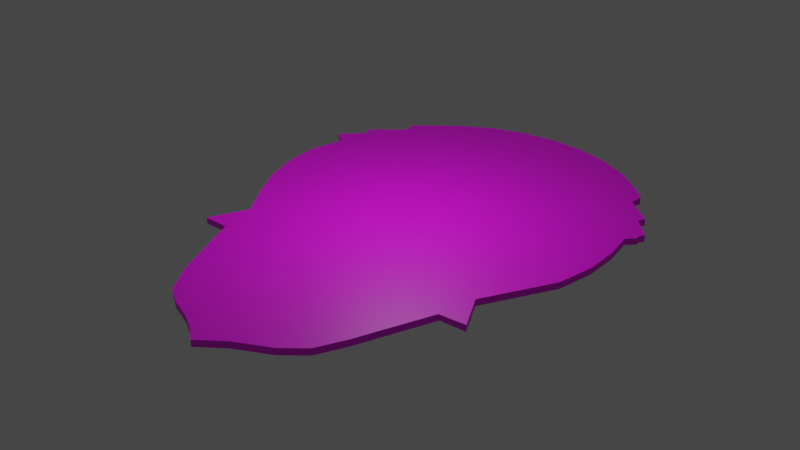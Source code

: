 # Source: ozanp.blend  (saved by Blender 2.93.21; exported with 4.5.12 LTS)
import bpy
from mathutils import Matrix  # noqa: F401  (used for matrix-valued properties, if any)

bpy.ops.wm.read_factory_settings(use_empty=True)
scene = bpy.context.scene
scene.name = 'Scene'

# ---- collections
col_collection = bpy.data.collections.new('Collection'); scene.collection.children.link(col_collection)

# ---- images (referenced by path relative to the original .blend; pixels are not part of the script)
import os
ASSET_DIR = os.environ.get("B2B_ASSET_DIR", "")  # directory of the original .blend (textures are referenced by path, not embedded)
HERE = os.path.dirname(os.path.abspath(__file__))  # packed textures are extracted next to this script under _unpacked/

def load_image(name, relpath, width, height, colorspace="sRGB"):
    """Load a texture the original file referenced (path relative to the .blend, or extracted next to this script)."""
    p = next((c for c in (os.path.join(HERE, relpath), os.path.join(ASSET_DIR, relpath)) if relpath and os.path.exists(c)), "")
    if p:
        img = bpy.data.images.load(p, check_existing=True)
        img.name = name
    else:  # same state as the original file: an image datablock whose file is absent (Cycles renders it pink)
        img = bpy.data.images.new(name, width, height)
        img.source = "FILE"
        img.filepath = "//" + (relpath or name)
    img.colorspace_settings.name = colorspace
    return img
img_aqer_removebg_preview__1__png = load_image('aqer-removebg-preview (1).png', 'aqer-removebg-preview (1).png', 1024, 1024, 'sRGB')

# ---- materials (node trees are filled in below, after node groups)
mat_material_001 = bpy.data.materials.new('Material.001')

# ---- material node trees
mat_material_001.use_nodes = True; mat_material_001.node_tree.nodes.clear()
_N = mat_material_001.node_tree.nodes; _L = mat_material_001.node_tree.links
n0 = _N.new('ShaderNodeOutputMaterial'); n0.name = 'Material Output'; n0.location = (300, 300)
n1 = _N.new('ShaderNodeBsdfPrincipled'); n1.name = 'Principled BSDF'; n1.location = (10, 300)
n1.distribution = 'GGX'
n1.subsurface_method = 'BURLEY'
n1.inputs[3].default_value = 1.45
n1.inputs[27].default_value = (0.0, 0.0, 0.0, 1.0)
n1.inputs[28].default_value = 1.0
n2 = _N.new('ShaderNodeTexImage'); n2.name = 'Image Texture'; n2.location = (-405, 184)
n2.image = img_aqer_removebg_preview__1__png
_L.new(n1.outputs[0], n0.inputs[0])
_L.new(n2.outputs[0], n1.inputs[0])
n0.is_active_output = True

# ---- world
world_world = bpy.data.worlds.new('World'); scene.world = world_world
world_world.use_nodes = True; world_world.node_tree.nodes.clear()
_N = world_world.node_tree.nodes; _L = world_world.node_tree.links
n0 = _N.new('ShaderNodeOutputWorld'); n0.name = 'World Output'; n0.location = (300, 300)
n1 = _N.new('ShaderNodeBackground'); n1.name = 'Background'; n1.location = (10, 300)
n1.inputs[0].default_value = (0.05088, 0.05088, 0.05088, 1.0)
_L.new(n1.outputs[0], n0.inputs[0])
n0.is_active_output = True
world_world.color = (0.05088, 0.05088, 0.05088)
world_world.use_sun_shadow = False
world_world.sun_shadow_jitter_overblur = 0.0

# ---- lights
light_point = bpy.data.lights.new('Point', 'POINT')
light_point.transmission_factor = 0.0
light_point.energy = 56.8
light_point.shadow_soft_size = 0.25
light_point.shadow_maximum_resolution = 0.006
light_point.use_absolute_resolution = True

# ---- meshes
me_cylinder = bpy.data.meshes.new('Cylinder')
me_cylinder.from_pydata([(7.451e-09, 1.0, 0.018), (7.451e-09, 1.0, -0.018), (0.1951, 0.9808, 0.018), (0.1951, 0.9808, -0.018), (0.3827, 0.9239, 0.018), (0.3827, 0.9239, -0.018), (0.5556, 0.8315, 0.018), (0.5556, 0.8315, -0.018), (0.7071, 0.7071, 0.018), (0.7071, 0.7071, -0.018), (0.7711, 0.6361, 0.018), (0.7711, 0.6361, -0.018), (0.9107, 0.43, 0.018), (0.9107, 0.43, -0.018), (0.996, 0.2722, 0.018), (0.996, 0.2722, -0.018), (0.9634, 0.009152, 0.018), (0.9634, 0.009152, -0.018), (0.964, -0.1783, 0.018), (0.964, -0.1783, -0.018), (0.9239, -0.3827, 0.018), (0.9239, -0.3827, -0.018), (0.7194, -0.7489, 0.018), (0.7194, -0.7489, -0.018), (0.5088, -1.346, 0.018), (0.5088, -1.346, -0.018), (0.4351, -1.493, 0.018), (0.4351, -1.493, -0.018), (0.3186, -1.587, 0.018), (0.3186, -1.587, -0.018), (0.1417, -1.67, 0.018), (0.1417, -1.67, -0.018), (0.00558, -1.768, 0.018), (0.00337, -1.767, -0.018), (-0.1506, -1.659, 0.018), (-0.1511, -1.659, -0.018), (-0.2838, -1.605, 0.018), (-0.2838, -1.605, -0.018), (-0.3799, -1.541, 0.018), (-0.3799, -1.541, -0.018), (-0.4787, -1.386, 0.018), (-0.4787, -1.386, -0.018), (-0.8315, -0.5556, 0.018), (-0.8315, -0.5556, -0.018), (-0.9239, -0.3827, 0.018), (-0.9239, -0.3827, -0.018), (-0.9808, -0.1951, 0.018), (-0.9808, -0.1951, -0.018), (-1.0, -2.086e-07, 0.018), (-1.0, -2.086e-07, -0.018), (-0.9186, 0.3836, 0.018), (-0.9186, 0.3836, -0.018), (-0.9385, 0.4358, 0.018), (-0.9385, 0.4358, -0.018), (-0.7619, 0.5812, 0.018), (-0.7619, 0.5812, -0.018), (-0.7858, 0.6485, 0.018), (-0.7858, 0.6485, -0.018), (-0.5556, 0.8315, 0.018), (-0.5556, 0.8315, -0.018), (-0.3827, 0.9239, 0.018), (-0.3827, 0.9239, -0.018), (-0.1951, 0.9808, 0.018), (-0.1951, 0.9808, -0.018), (-1.031, 0.266, -0.018), (-1.031, 0.263, 0.018), (-0.9535, 0.2013, -0.018), (-0.9541, 0.2004, 0.018), (0.7617, 0.5625, 0.018), (0.761, 0.5636, -0.018), (0.8912, 0.391, -0.018), (0.8909, 0.392, 0.018), (0.9383, 0.1792, -0.018), (0.9379, 0.1762, 0.018), (0.9797, 0.2466, -0.018), (0.9774, 0.2423, 0.018), (0.9823, 0.2211, -0.018), (0.981, 0.2178, 0.018), (-0.6994, -0.7646, 0.018), (-0.7, -0.7599, -0.018), (-0.7975, -0.9733, 0.018), (-0.798, -0.9687, -0.018), (-0.6541, -0.9749, 0.018), (-0.6543, -0.972, -0.018), (-0.05614, -1.716, -0.018), (-0.06944, -1.706, 0.018), (0.8144, -0.9437, -0.018), (0.8156, -0.9446, 0.018), (0.6712, -0.9441, -0.018), (0.6698, -0.9509, 0.018)], [], [(0, 1, 3, 2), (2, 3, 5, 4), (4, 5, 7, 6), (6, 7, 9, 8), (8, 9, 11, 10), (10, 11, 69, 68), (12, 13, 70, 71), (14, 15, 74, 75), (16, 17, 19, 18), (18, 19, 21, 20), (20, 21, 23, 22), (22, 23, 86, 87), (24, 25, 27, 26), (26, 27, 29, 28), (28, 29, 31, 30), (30, 31, 33, 32), (32, 33, 84, 85), (34, 35, 37, 36), (36, 37, 39, 38), (38, 39, 41, 40), (40, 41, 83, 82), (42, 43, 45, 44), (44, 45, 47, 46), (46, 47, 49, 48), (48, 49, 66, 67), (50, 51, 53, 52), (52, 53, 55, 54), (54, 55, 57, 56), (56, 57, 59, 58), (58, 59, 61, 60), (3, 1, 63, 61, 59, 57, 55, 53, 51, 64, 66, 49, 47, 45, 43, 79, 81, 83, 41, 39, 37, 35, 84, 33, 31, 29, 27, 25, 88, 86, 23, 21, 19, 17, 72, 76, 74, 15, 70, 13, 69, 11, 9, 7, 5), (60, 61, 63, 62), (62, 63, 1, 0), (0, 2, 4, 6, 8, 10, 68, 12, 71, 14, 75, 77, 73, 16, 18, 20, 22, 87, 89, 24, 26, 28, 30, 32, 85, 34, 36, 38, 40, 82, 80, 78, 42, 44, 46, 48, 67, 65, 50, 52, 54, 56, 58, 60, 62), (65, 64, 51, 50), (67, 66, 64, 65), (68, 69, 13, 12), (71, 70, 15, 14), (73, 72, 17, 16), (75, 74, 76, 77), (77, 76, 72, 73), (78, 79, 43, 42), (80, 81, 79, 78), (82, 83, 81, 80), (85, 84, 35, 34), (87, 86, 88, 89), (89, 88, 25, 24)])
_uv = me_cylinder.uv_layers.new(name='UVMap')
_uv.uv.foreach_set('vector', [0.56, 1.198, 0.5683, 1.193, 0.5976, 1.237, 0.5892, 1.242, 0.5892, 1.242, 0.5976, 1.237, 0.6245, 1.277, 0.6161, 1.282, 0.5612, 1.146, 0.5528, 1.151, 0.5274, 1.114, 0.5357, 1.108, 0.5357, 1.108, 0.5274, 1.114, 0.4991, 1.071, 0.5075, 1.066, 0.5075, 1.066, 0.4991, 1.071, 0.4847, 1.05, 0.4931, 1.044, 0.4931, 1.044, 0.4847, 1.05, 0.4756, 1.036, 0.4838, 1.03, 0.5608, 0.9277, 0.5551, 0.9194, 0.5636, 0.914, 0.5692, 0.9223, 0.5708, 0.9091, 0.5764, 0.9175, 0.5701, 0.9215, 0.5635, 0.9138, 0.5139, 1.057, 0.5056, 1.063, 0.4798, 1.024, 0.4881, 1.019, 0.4881, 1.019, 0.4798, 1.024, 0.4548, 0.9867, 0.4631, 0.981, 0.5269, 1.058, 0.5187, 1.064, 0.4633, 0.9813, 0.4715, 0.9754, 0.5137, 1.02, 0.5054, 1.026, 0.4717, 0.9757, 0.4798, 0.9698, 0.4832, 1.123, 0.4915, 1.118, 0.5122, 1.149, 0.504, 1.155, 0.504, 1.155, 0.5122, 1.149, 0.5355, 1.183, 0.5272, 1.189, 0.5272, 1.189, 0.5355, 1.183, 0.5668, 1.228, 0.5585, 1.234, 0.5585, 1.234, 0.5668, 1.228, 0.5934, 1.267, 0.5849, 1.272, 0.4966, 0.9586, 0.5052, 0.9534, 0.5152, 0.9684, 0.5088, 0.9769, 0.5445, 0.9577, 0.5357, 0.9626, 0.5217, 0.9418, 0.5303, 0.9366, 0.5559, 1.156, 0.5476, 1.162, 0.5342, 1.142, 0.5425, 1.136, 0.5425, 1.136, 0.5342, 1.142, 0.5069, 1.101, 0.5153, 1.096, 0.5153, 1.096, 0.5069, 1.101, 0.4378, 0.998, 0.4466, 0.9931, 0.4853, 1.105, 0.4936, 1.1, 0.5233, 1.144, 0.515, 1.149, 0.515, 1.149, 0.5233, 1.144, 0.5538, 1.189, 0.5455, 1.195, 0.5455, 1.195, 0.5538, 1.189, 0.584, 1.234, 0.5756, 1.24, 0.5756, 1.24, 0.584, 1.234, 0.6124, 1.277, 0.604, 1.282, 0.5638, 0.9322, 0.5554, 0.9379, 0.5468, 0.925, 0.5551, 0.9194, 0.5195, 1.011, 0.5112, 1.017, 0.4798, 0.9698, 0.4882, 0.9642, 0.5495, 0.9471, 0.5411, 0.9527, 0.53, 0.9362, 0.5384, 0.9306, 0.4294, 1.004, 0.4378, 0.998, 0.4784, 1.059, 0.4701, 1.064, 0.4701, 1.064, 0.4784, 1.059, 0.5076, 1.102, 0.4992, 1.108, 0.6527, 0.1316, 0.6666, 0.07906, 0.6903, 0.02963, 0.7232, -0.01422, 0.764, -0.05081, 0.8341, -0.0938, 0.8496, -0.08108, 0.9047, -0.1136, 0.9165, -0.1033, 0.9581, -0.1215, 0.9677, -0.09507, 1.025, -0.08802, 1.074, -0.0643, 1.118, -0.03139, 1.155, 0.009436, 1.196, 0.06353, 1.26, 0.05776, 1.247, 0.09584, 1.339, 0.1816, 1.371, 0.2224, 1.378, 0.2537, 1.38, 0.2938, 1.386, 0.3242, 1.393, 0.3447, 1.355, 0.3718, 1.316, 0.4104, 1.28, 0.432, 1.234, 0.4373, 1.113, 0.4415, 1.099, 0.4791, 1.057, 0.4355, 0.9415, 0.4542, 0.884, 0.4451, 0.836, 0.4221, 0.7953, 0.3921, 0.781, 0.3961, 0.7747, 0.3922, 0.7667, 0.3926, 0.7449, 0.3563, 0.7329, 0.3571, 0.711, 0.3114, 0.6907, 0.3083, 0.6774, 0.2874, 0.6579, 0.2404, 0.6499, 0.1866, 0.4992, 1.108, 0.5076, 1.102, 0.538, 1.148, 0.5296, 1.153, 0.5296, 1.153, 0.538, 1.148, 0.5683, 1.193, 0.56, 1.198, 0.4748, 0.908, 0.4205, 0.9002, 0.3695, 0.882, 0.3258, 0.8543, 0.2863, 0.8209, 0.2684, 0.8026, 0.2711, 0.7832, 0.227, 0.7469, 0.2326, 0.7365, 0.2018, 0.7001, 0.2072, 0.6917, 0.2062, 0.6843, 0.2186, 0.6726, 0.213, 0.6201, 0.2142, 0.5618, 0.2271, 0.503, 0.2888, 0.4018, 0.2629, 0.3458, 0.3029, 0.3443, 0.35, 0.2364, 0.3728, 0.193, 0.4062, 0.1637, 0.4559, 0.1382, 0.4951, 0.1129, 0.5164, 0.1332, 0.541, 0.1517, 0.5822, 0.1765, 0.6111, 0.2005, 0.6381, 0.2469, 0.6849, 0.3524, 0.7256, 0.3515, 0.6963, 0.4047, 0.7335, 0.4594, 0.7575, 0.5144, 0.7695, 0.5752, 0.7713, 0.6325, 0.7575, 0.6832, 0.7786, 0.7006, 0.7488, 0.7292, 0.754, 0.7437, 0.7035, 0.7847, 0.7089, 0.805, 0.6362, 0.8631, 0.5833, 0.8908, 0.5295, 0.9051, 0.5049, 0.953, 0.5135, 0.9477, 0.5341, 0.9785, 0.5257, 0.9841, 0.604, 1.282, 0.6124, 1.277, 0.6252, 1.296, 0.6164, 1.301, 0.4838, 1.03, 0.4756, 1.036, 0.4463, 0.9923, 0.4547, 0.9867, 0.5207, 0.9947, 0.5122, 1.0, 0.4882, 0.9642, 0.4966, 0.9586, 0.5388, 1.094, 0.5308, 1.1, 0.5056, 1.063, 0.5139, 1.057, 0.5764, 0.9172, 0.5707, 0.9089, 0.5766, 0.9054, 0.5822, 0.9138, 0.5389, 0.9313, 0.5468, 0.925, 0.5559, 0.9386, 0.5479, 0.9447, 0.4486, 1.051, 0.4577, 1.046, 0.4936, 1.1, 0.4853, 1.105, 0.421, 1.009, 0.4301, 1.005, 0.4577, 1.046, 0.4486, 1.051, 0.5133, 0.9474, 0.5217, 0.9418, 0.541, 0.9706, 0.5327, 0.9765, 0.5088, 0.9769, 0.5152, 0.9684, 0.5274, 0.9866, 0.5191, 0.9923, 0.4113, 1.016, 0.4197, 1.01, 0.4405, 1.038, 0.4329, 1.045, 0.4329, 1.045, 0.4405, 1.038, 0.4915, 1.118, 0.4832, 1.123])
me_cylinder.materials.append(mat_material_001)
me_cylinder.use_remesh_fix_poles = True
me_cylinder.use_remesh_preserve_attributes = False
me_cylinder.update()

# ---- objects
ob_empty = bpy.data.objects.new('Empty', img_aqer_removebg_preview__1__png)
ob_cylinder = bpy.data.objects.new('Cylinder', me_cylinder)
ob_point = bpy.data.objects.new('Point', light_point)

# ---- transforms, parenting, visibility, modifiers, constraints
ob_empty.location = (0.0, 0.0, -1.566)
ob_empty.empty_display_type = 'IMAGE'
ob_empty.empty_display_size = 5.0
ob_cylinder.location = (-0.04922, 0.6016, 0.0)
ob_cylinder.scale = (1.441, 1.441, 1.441)
ob_point.location = (0.0, 0.0, 1.588)

# ---- collection membership
col_collection.objects.link(ob_empty)
col_collection.objects.link(ob_cylinder)
col_collection.objects.link(ob_point)

# ---- scene / render settings (as saved in the file)
scene.frame_start = 1; scene.frame_end = 250; scene.frame_set(172)
scene.render.engine = 'CYCLES'
scene.cycles.use_denoising = False
scene.cycles.samples = 128
scene.cycles.sampling_pattern = 'TABULATED_SOBOL'
scene.cycles.use_adaptive_sampling = False
scene.cycles.use_light_tree = False
scene.view_settings.view_transform = 'Filmic'
bpy.context.view_layer.update()

# ---- added for rendering (the .blend has no active camera): camera
cam_auto = bpy.data.cameras.new('AutoCamera')
cam_auto.lens = 50.0
cam_auto.sensor_width = 36.0
cam_auto.clip_end = 1000.0
ob_auto_camera = bpy.data.objects.new('AutoCamera', cam_auto)
scene.collection.objects.link(ob_auto_camera)
ob_auto_camera.location = (4.4999, -5.44107, 3.65957)
ob_auto_camera.rotation_euler = (1.09748, -7.21219e-08, 0.694738)
scene.camera = ob_auto_camera
bpy.context.view_layer.update()
